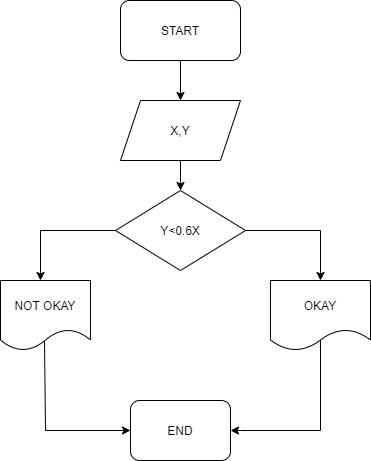

The diagram above was exported from draw.io. Its source (the exported page's mxGraphModel, read from the mxfile embedded in the PNG):
<mxGraphModel dx="868" dy="450" grid="1" gridSize="10" guides="1" tooltips="1" connect="1" arrows="1" fold="1" page="1" pageScale="1" pageWidth="827" pageHeight="1169" math="0" shadow="0">
  <root>
    <mxCell id="0" />
    <mxCell id="1" parent="0" />
    <mxCell id="SPA_Yy1LtDXKMnnVutxX-2" style="edgeStyle=orthogonalEdgeStyle;rounded=0;orthogonalLoop=1;jettySize=auto;html=1;" edge="1" parent="1" source="SPA_Yy1LtDXKMnnVutxX-1" target="SPA_Yy1LtDXKMnnVutxX-3">
      <mxGeometry relative="1" as="geometry">
        <mxPoint x="380" y="120" as="targetPoint" />
      </mxGeometry>
    </mxCell>
    <mxCell id="SPA_Yy1LtDXKMnnVutxX-1" value="START" style="rounded=1;whiteSpace=wrap;html=1;" vertex="1" parent="1">
      <mxGeometry x="320" y="10" width="120" height="60" as="geometry" />
    </mxCell>
    <mxCell id="SPA_Yy1LtDXKMnnVutxX-4" style="edgeStyle=orthogonalEdgeStyle;rounded=0;orthogonalLoop=1;jettySize=auto;html=1;" edge="1" parent="1" source="SPA_Yy1LtDXKMnnVutxX-3" target="SPA_Yy1LtDXKMnnVutxX-5">
      <mxGeometry relative="1" as="geometry">
        <mxPoint x="380" y="210" as="targetPoint" />
      </mxGeometry>
    </mxCell>
    <mxCell id="SPA_Yy1LtDXKMnnVutxX-3" value="X,Y" style="shape=parallelogram;perimeter=parallelogramPerimeter;whiteSpace=wrap;html=1;fixedSize=1;" vertex="1" parent="1">
      <mxGeometry x="320" y="110" width="120" height="60" as="geometry" />
    </mxCell>
    <mxCell id="SPA_Yy1LtDXKMnnVutxX-6" style="edgeStyle=orthogonalEdgeStyle;rounded=0;orthogonalLoop=1;jettySize=auto;html=1;" edge="1" parent="1" source="SPA_Yy1LtDXKMnnVutxX-5">
      <mxGeometry relative="1" as="geometry">
        <mxPoint x="520" y="290" as="targetPoint" />
      </mxGeometry>
    </mxCell>
    <mxCell id="SPA_Yy1LtDXKMnnVutxX-7" style="edgeStyle=orthogonalEdgeStyle;rounded=0;orthogonalLoop=1;jettySize=auto;html=1;" edge="1" parent="1" source="SPA_Yy1LtDXKMnnVutxX-5">
      <mxGeometry relative="1" as="geometry">
        <mxPoint x="240" y="290" as="targetPoint" />
      </mxGeometry>
    </mxCell>
    <mxCell id="SPA_Yy1LtDXKMnnVutxX-5" value="Y&amp;lt;0.6X" style="rhombus;whiteSpace=wrap;html=1;" vertex="1" parent="1">
      <mxGeometry x="315" y="200" width="130" height="80" as="geometry" />
    </mxCell>
    <mxCell id="SPA_Yy1LtDXKMnnVutxX-12" style="edgeStyle=orthogonalEdgeStyle;rounded=0;orthogonalLoop=1;jettySize=auto;html=1;exitX=0.489;exitY=0.871;exitDx=0;exitDy=0;exitPerimeter=0;" edge="1" parent="1" source="SPA_Yy1LtDXKMnnVutxX-8">
      <mxGeometry relative="1" as="geometry">
        <mxPoint x="330" y="440" as="targetPoint" />
        <Array as="points">
          <mxPoint x="245" y="440" />
        </Array>
      </mxGeometry>
    </mxCell>
    <mxCell id="SPA_Yy1LtDXKMnnVutxX-8" value="NOT OKAY" style="shape=document;whiteSpace=wrap;html=1;boundedLbl=1;" vertex="1" parent="1">
      <mxGeometry x="200" y="290" width="90" height="70" as="geometry" />
    </mxCell>
    <mxCell id="SPA_Yy1LtDXKMnnVutxX-11" value="" style="edgeStyle=orthogonalEdgeStyle;rounded=0;orthogonalLoop=1;jettySize=auto;html=1;exitX=0.52;exitY=0.786;exitDx=0;exitDy=0;exitPerimeter=0;" edge="1" parent="1" source="SPA_Yy1LtDXKMnnVutxX-9">
      <mxGeometry relative="1" as="geometry">
        <mxPoint x="430" y="440" as="targetPoint" />
        <Array as="points">
          <mxPoint x="520" y="345" />
          <mxPoint x="520" y="440" />
          <mxPoint x="440" y="440" />
        </Array>
      </mxGeometry>
    </mxCell>
    <mxCell id="SPA_Yy1LtDXKMnnVutxX-9" value="OKAY" style="shape=document;whiteSpace=wrap;html=1;boundedLbl=1;" vertex="1" parent="1">
      <mxGeometry x="470" y="290" width="100" height="70" as="geometry" />
    </mxCell>
    <mxCell id="SPA_Yy1LtDXKMnnVutxX-13" value="END" style="rounded=1;whiteSpace=wrap;html=1;" vertex="1" parent="1">
      <mxGeometry x="330" y="410" width="100" height="60" as="geometry" />
    </mxCell>
  </root>
</mxGraphModel>